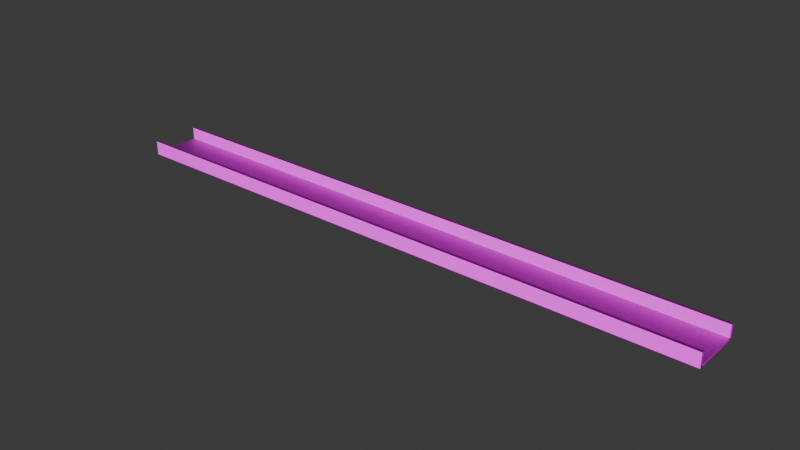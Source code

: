 # Source: ceiling_tray.blend  (saved by Blender 5.2.45; exported with 4.5.12 LTS)
import bpy
from mathutils import Matrix  # noqa: F401  (used for matrix-valued properties, if any)

bpy.ops.wm.read_factory_settings(use_empty=True)
scene = bpy.context.scene
scene.name = 'Scene'

# ---- collections
col_ceiling_tray = bpy.data.collections.new('ceiling_tray'); scene.collection.children.link(col_ceiling_tray)

# ---- images (referenced by path relative to the original .blend; pixels are not part of the script)
import os
ASSET_DIR = os.environ.get("B2B_ASSET_DIR", "")  # directory of the original .blend (textures are referenced by path, not embedded)
HERE = os.path.dirname(os.path.abspath(__file__))  # packed textures are extracted next to this script under _unpacked/

def load_image(name, relpath, width, height, colorspace="sRGB"):
    """Load a texture the original file referenced (path relative to the .blend, or extracted next to this script)."""
    p = next((c for c in (os.path.join(HERE, relpath), os.path.join(ASSET_DIR, relpath)) if relpath and os.path.exists(c)), "")
    if p:
        img = bpy.data.images.load(p, check_existing=True)
        img.name = name
    else:  # same state as the original file: an image datablock whose file is absent (Cycles renders it pink)
        img = bpy.data.images.new(name, width, height)
        img.source = "FILE"
        img.filepath = "//" + (relpath or name)
    img.colorspace_settings.name = colorspace
    return img
img_ceiling_beam_albedo_jpg = load_image('ceiling-beam_albedo.jpg', 'ceiling-beam_albedo.jpg', 1024, 1024, 'sRGB')
img_ceiling_beam_normal_jpg = load_image('ceiling-beam_normal.jpg', 'ceiling-beam_normal.jpg', 1024, 1024, 'Non-Color')

# ---- materials (node trees are filled in below, after node groups)
mat_ceiling_beam_001 = bpy.data.materials.new('ceiling_beam.001')

# ---- material node trees
mat_ceiling_beam_001.use_nodes = True; mat_ceiling_beam_001.node_tree.nodes.clear()
_N = mat_ceiling_beam_001.node_tree.nodes; _L = mat_ceiling_beam_001.node_tree.links
n0 = _N.new('ShaderNodeBsdfPrincipled'); n0.name = 'Principled BSDF'; n0.location = (-200, 100)
n0.inputs[1].default_value = 0.35
n0.inputs[2].default_value = 0.65
n0.inputs[10].default_value = 0.005
n1 = _N.new('ShaderNodeOutputMaterial'); n1.name = 'Material Output'; n1.location = (200, 100)
n2 = _N.new('ShaderNodeTexImage'); n2.name = 'Image Texture'; n2.location = (0, 0)
n2.label = 'albedo'
n2.image = img_ceiling_beam_albedo_jpg
n3 = _N.new('ShaderNodeTexImage'); n3.name = 'Image Texture.001'; n3.location = (0, 0)
n3.label = 'normal'
n3.image = img_ceiling_beam_normal_jpg
n4 = _N.new('ShaderNodeNormalMap'); n4.name = 'Normal Map'; n4.location = (0, 0)
n4.width = 160
n4.inputs[0].default_value = 0.7
_L.new(n0.outputs[0], n1.inputs[0])
_L.new(n2.outputs[0], n0.inputs[0])
_L.new(n3.outputs[0], n4.inputs[1])
_L.new(n4.outputs[0], n0.inputs[5])
n1.is_active_output = True

# ---- world
world_world = bpy.data.worlds.new('World'); scene.world = world_world
world_world.use_nodes = True; world_world.node_tree.nodes.clear()
_N = world_world.node_tree.nodes; _L = world_world.node_tree.links
n0 = _N.new('ShaderNodeOutputWorld'); n0.name = 'World Output'; n0.location = (200, 100)
n1 = _N.new('ShaderNodeBackground'); n1.name = 'Background'; n1.location = (-200, 100)
n1.inputs[0].default_value = (0.05088, 0.05088, 0.05088, 1.0)
_L.new(n1.outputs[0], n0.inputs[0])
n0.is_active_output = True
world_world.color = (0.05088, 0.05088, 0.05088)
world_world.sun_shadow_jitter_overblur = 0.0

# ---- meshes
me_cube_004 = bpy.data.meshes.new('Cube.004')
me_cube_004.from_pydata([(-1.5, -0.0075, -0.035), (-1.5, -0.0075, 0.035), (-1.5, 0.0075, -0.035), (-1.5, 0.0075, 0.035), (1.5, -0.0075, -0.035), (1.5, -0.0075, 0.035), (1.5, 0.0075, -0.035), (1.5, 0.0075, 0.035), (-1.5, 0.2325, -0.035), (-1.5, 0.2325, 0.035), (-1.5, 0.2475, -0.035), (-1.5, 0.2475, 0.035), (1.5, 0.2325, -0.035), (1.5, 0.2325, 0.035), (1.5, 0.2475, -0.035), (1.5, 0.2475, 0.035), (-1.5, 0.0, -0.035), (-1.5, 0.0, -0.025), (-1.5, 0.24, -0.035), (-1.5, 0.24, -0.025), (1.5, 0.0, -0.035), (1.5, 0.0, -0.025), (1.5, 0.24, -0.035), (1.5, 0.24, -0.025)], [], [(0, 1, 3, 2), (2, 3, 7, 6), (6, 7, 5, 4), (4, 5, 1, 0), (2, 6, 4, 0), (7, 3, 1, 5), (8, 9, 11, 10), (10, 11, 15, 14), (14, 15, 13, 12), (12, 13, 9, 8), (10, 14, 12, 8), (15, 11, 9, 13), (16, 17, 19, 18), (18, 19, 23, 22), (22, 23, 21, 20), (20, 21, 17, 16), (18, 22, 20, 16), (23, 19, 17, 21)])
_uv = me_cube_004.uv_layers.new(name='UVMap')
_uv.uv.foreach_set('vector', [0.375, 0.0, 0.625, 0.0, 0.625, 0.25, 0.375, 0.25, 0.375, 0.25, 0.625, 0.25, 0.625, 0.5, 0.375, 0.5, 0.375, 0.5, 0.625, 0.5, 0.625, 0.75, 0.375, 0.75, 0.375, 0.75, 0.625, 0.75, 0.625, 1.0, 0.375, 1.0, 0.125, 0.5, 0.375, 0.5, 0.375, 0.75, 0.125, 0.75, 0.625, 0.5, 0.875, 0.5, 0.875, 0.75, 0.625, 0.75, 0.375, 0.0, 0.625, 0.0, 0.625, 0.25, 0.375, 0.25, 0.375, 0.25, 0.625, 0.25, 0.625, 0.5, 0.375, 0.5, 0.375, 0.5, 0.625, 0.5, 0.625, 0.75, 0.375, 0.75, 0.375, 0.75, 0.625, 0.75, 0.625, 1.0, 0.375, 1.0, 0.125, 0.5, 0.375, 0.5, 0.375, 0.75, 0.125, 0.75, 0.625, 0.5, 0.875, 0.5, 0.875, 0.75, 0.625, 0.75, 0.375, 0.0, 0.625, 0.0, 0.625, 0.25, 0.375, 0.25, 0.375, 0.25, 0.625, 0.25, 0.625, 0.5, 0.375, 0.5, 0.375, 0.5, 0.625, 0.5, 0.625, 0.75, 0.375, 0.75, 0.375, 0.75, 0.625, 0.75, 0.625, 1.0, 0.375, 1.0, 0.125, 0.5, 0.375, 0.5, 0.375, 0.75, 0.125, 0.75, 0.625, 0.5, 0.875, 0.5, 0.875, 0.75, 0.625, 0.75])
me_cube_004.materials.append(mat_ceiling_beam_001)
me_cube_004.update()

# ---- objects
ob_ceiling_tray = bpy.data.objects.new('ceiling_tray', me_cube_004)

# ---- transforms, parenting, visibility, modifiers, constraints
ob_ceiling_tray.location = (0.0, -0.12, 0.035)

# ---- collection membership
col_ceiling_tray.objects.link(ob_ceiling_tray)

# ---- scene / render settings (as saved in the file)
scene.frame_start = 1; scene.frame_end = 250; scene.frame_set(1)
scene.render.engine = 'BLENDER_EEVEE_NEXT'
scene.render.bake_bias = 0.0
scene.render.bake_samples = 0
scene.render.compositor_device = 'GPU'
scene.eevee.use_volume_custom_range = False
scene.eevee.fast_gi_thickness_near = 0.1
scene.eevee.fast_gi_thickness_far = 0.0
scene.eevee.ray_tracing_options.screen_trace_thickness = 0.1
bpy.context.view_layer.update()

# ---- added for rendering (the .blend has no active camera and no usable light): camera, sun
cam_auto = bpy.data.cameras.new('AutoCamera')
cam_auto.lens = 50.0
cam_auto.sensor_width = 36.0
cam_auto.clip_end = 1000.0
ob_auto_camera = bpy.data.objects.new('AutoCamera', cam_auto)
scene.collection.objects.link(ob_auto_camera)
ob_auto_camera.location = (2.78644, -3.34372, 2.26415)
ob_auto_camera.rotation_euler = (1.09748, -7.21219e-08, 0.694738)
scene.camera = ob_auto_camera
light_auto_sun = bpy.data.lights.new('AutoSun', 'SUN')
light_auto_sun.energy = 3.0
light_auto_sun.angle = 0.0523599
ob_auto_sun = bpy.data.objects.new('AutoSun', light_auto_sun)
scene.collection.objects.link(ob_auto_sun)
ob_auto_sun.rotation_euler = (0.872665, 0.174533, 0.523599)
bpy.context.view_layer.update()
